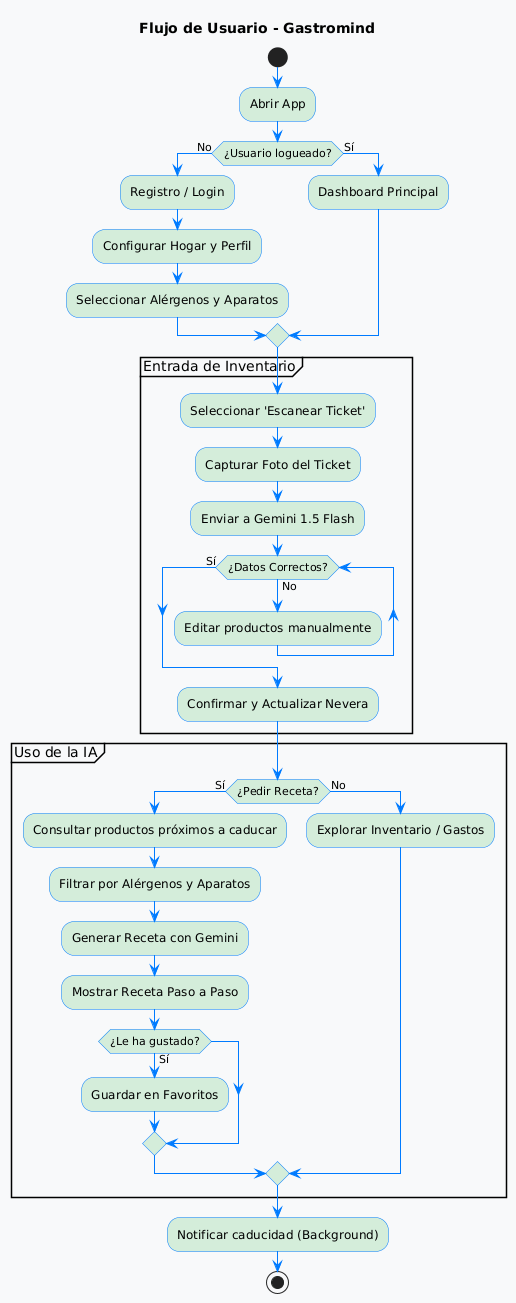

The diagram above was rendered by PlantUML. Its source (embedded in the PNG):
@startuml
skinparam backgroundColor #F8F9FA
skinparam ActivityBackgroundColor #D4EDDA
skinparam ActivityBorderColor #007BFF
skinparam ArrowColor #007BFF
skinparam ConditionBackgroundColor #E9ECEF

title Flujo de Usuario - Gastromind

start

:Abrir App;

if (¿Usuario logueado?) then (No)
  :Registro / Login;
  :Configurar Hogar y Perfil;
  :Seleccionar Alérgenos y Aparatos;
else (Sí)
  :Dashboard Principal;
endif

partition "Entrada de Inventario" {
  :Seleccionar 'Escanear Ticket';
  :Capturar Foto del Ticket;
  :Enviar a Gemini 1.5 Flash;
  
  while (¿Datos Correctos?) is (No)
    :Editar productos manualmente;
  endwhile (Sí)
  
  :Confirmar y Actualizar Nevera;
}

partition "Uso de la IA" {
  if (¿Pedir Receta?) then (Sí)
    :Consultar productos próximos a caducar;
    :Filtrar por Alérgenos y Aparatos;
    :Generar Receta con Gemini;
    :Mostrar Receta Paso a Paso;
    
    if (¿Le ha gustado?) then (Sí)
      :Guardar en Favoritos;
    endif
  else (No)
    :Explorar Inventario / Gastos;
  endif
}

:Notificar caducidad (Background);

stop
@enduml